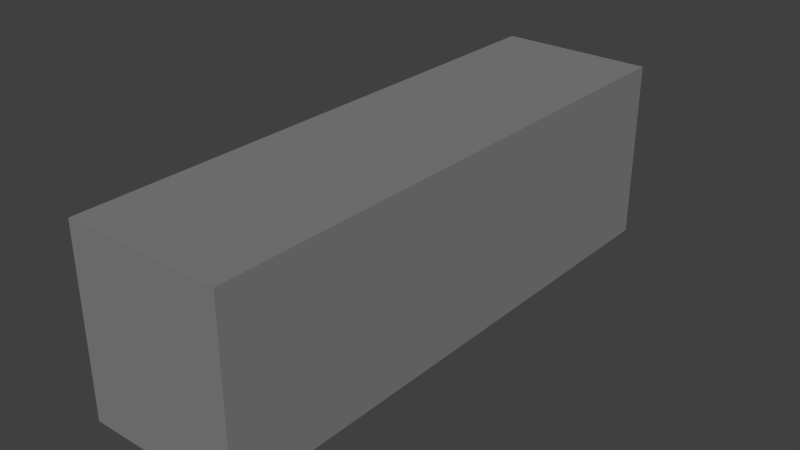 # Source: passage1.blend  (saved by Blender 2.76.0; exported with 4.5.12 LTS)
import bpy
from mathutils import Matrix  # noqa: F401  (used for matrix-valued properties, if any)

bpy.ops.wm.read_factory_settings(use_empty=True)
scene = bpy.context.scene
scene.name = 'Scene'

# ---- collections
col_collection_1 = bpy.data.collections.new('Collection 1'); scene.collection.children.link(col_collection_1)

# ---- materials (node trees are filled in below, after node groups)
mat_material = bpy.data.materials.new('Material')
mat_material.alpha_threshold = 0.0
mat_material.use_transparent_shadow = False
mat_material.diffuse_color = (0.2232, 0.2232, 0.2232, 1.0)
mat_material.roughness = 0.5
mat_material.specular_intensity = 0.6905

# ---- material node trees

# ---- world
world_world = bpy.data.worlds.new('World'); scene.world = world_world
world_world.color = (0.05088, 0.05088, 0.05088)
world_world.use_sun_shadow = False
world_world.sun_shadow_jitter_overblur = 0.0
world_world.cycles.sampling_method = 'MANUAL'
world_world.cycles.sample_map_resolution = 256

# ---- meshes
me_cube_002 = bpy.data.meshes.new('Cube.002')
me_cube_002.from_pydata([(0.1376, 0.08295, 0.314), (0.1376, 0.08295, -0.006069), (-0.1376, 0.08295, 0.314), (-0.1376, 0.08295, -0.006069), (-0.1376, 19.88, 0.314), (-0.1376, 19.88, -0.006069), (0.1376, 19.88, 0.314), (0.1376, 19.88, -0.006069), (0.1232, 19.68, 0.2985), (0.1232, 19.68, 0.009413), (-0.1232, 19.68, 0.2985), (-0.1232, 19.68, 0.009413), (-0.1232, 0.1448, 0.009413), (-0.1232, 0.1448, 0.2985), (0.1232, 0.1448, 0.009413), (0.1232, 0.1448, 0.2985)], [], [(12, 3, 1, 14), (8, 10, 11, 9), (14, 1, 0, 15), (13, 12, 11, 10), (13, 2, 3, 12), (3, 5, 7, 1), (2, 0, 6, 4), (1, 7, 6, 0), (3, 2, 4, 5), (4, 6, 7, 5), (15, 0, 2, 13), (15, 13, 10, 8), (14, 15, 8, 9), (12, 14, 9, 11)])
_uv = me_cube_002.uv_layers.new(name='UVMap')
_uv.uv.foreach_set('vector', [0.5987, 0.01878, 0.5987, 0.01878, 0.5405, 0.02119, 0.5405, 0.02119, 0.5873, 0.0259, 0.6413, 0.02701, 0.5987, 0.01878, 0.5405, 0.02119, 0.5405, 0.02119, 0.5405, 0.02119, 0.5873, 0.0259, 0.5873, 0.0259, 0.6413, 0.02701, 0.5987, 0.01878, 0.5987, 0.01878, 0.6413, 0.02701, 0.6413, 0.02701, 0.6413, 0.02701, 0.5987, 0.01878, 0.5987, 0.01878, 0.5987, 0.01878, 0.7394, 0.07671, 0.6886, 0.07779, 0.5405, 0.02119, 0.6413, 0.02701, 0.5873, 0.0259, 0.6609, 0.07224, 0.7192, 0.0749, 0.5405, 0.02119, 0.6886, 0.07779, 0.6609, 0.07224, 0.5873, 0.0259, 0.5987, 0.01878, 0.6413, 0.02701, 0.7192, 0.0749, 0.7394, 0.07671, 0.7192, 0.0749, 0.6609, 0.07224, 0.6886, 0.07779, 0.7394, 0.07671, 0.5873, 0.0259, 0.5873, 0.0259, 0.6413, 0.02701, 0.6413, 0.02701, 0.5873, 0.0259, 0.6413, 0.02701, 0.6413, 0.02701, 0.5873, 0.0259, 0.5405, 0.02119, 0.5873, 0.0259, 0.5873, 0.0259, 0.5405, 0.02119, 0.5987, 0.01878, 0.5405, 0.02119, 0.5405, 0.02119, 0.5987, 0.01878])
me_cube_002.materials.append(mat_material)
me_cube_002.use_remesh_preserve_volume = False
me_cube_002.use_remesh_preserve_attributes = False
me_cube_002.use_mirror_vertex_groups = False
me_cube_002.update()

# ---- objects
ob_passage1 = bpy.data.objects.new('passage1', me_cube_002)

# ---- transforms, parenting, visibility, modifiers, constraints
ob_passage1.location = (0.0, 0.0, 0.0)
ob_passage1.scale = (1.0, -0.05, 1.0)
ob_passage1.lineart.crease_threshold = 0.0

# ---- collection membership
col_collection_1.objects.link(ob_passage1)

# ---- scene / render settings (as saved in the file)
scene.frame_start = 1; scene.frame_end = 250; scene.frame_set(1)
scene.render.engine = 'BLENDER_EEVEE_NEXT'
scene.render.resolution_percentage = 50
scene.render.dither_intensity = 0.0
scene.cycles.use_denoising = False
scene.cycles.samples = 10
scene.cycles.sampling_pattern = 'TABULATED_SOBOL'
scene.cycles.light_sampling_threshold = 0.0
scene.cycles.use_adaptive_sampling = False
scene.cycles.use_light_tree = False
scene.cycles.blur_glossy = 0.0
scene.cycles.pixel_filter_type = 'GAUSSIAN'
scene.cycles.sample_clamp_indirect = 0.0
scene.view_settings.view_transform = 'Standard'
bpy.context.view_layer.update()

# ---- added for rendering (the .blend has no active camera and no usable light): camera, sun
cam_auto = bpy.data.cameras.new('AutoCamera')
cam_auto.lens = 50.0
cam_auto.sensor_width = 36.0
cam_auto.clip_end = 1000.0
ob_auto_camera = bpy.data.objects.new('AutoCamera', cam_auto)
scene.collection.objects.link(ob_auto_camera)
ob_auto_camera.location = (0.995797, -1.69413, 0.950596)
ob_auto_camera.rotation_euler = (1.09748, -7.21219e-08, 0.694738)
scene.camera = ob_auto_camera
light_auto_sun = bpy.data.lights.new('AutoSun', 'SUN')
light_auto_sun.energy = 3.0
light_auto_sun.angle = 0.0523599
ob_auto_sun = bpy.data.objects.new('AutoSun', light_auto_sun)
scene.collection.objects.link(ob_auto_sun)
ob_auto_sun.rotation_euler = (0.872665, 0.174533, 0.523599)
bpy.context.view_layer.update()
